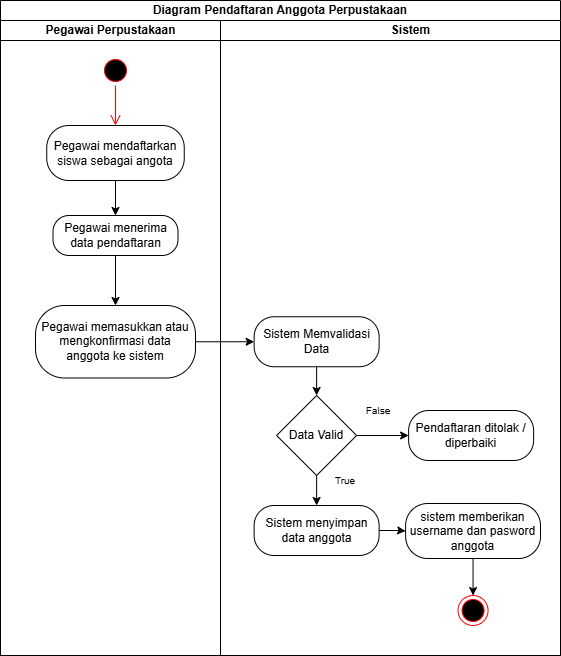

The diagram above was exported from draw.io. Its source (the exported page's mxGraphModel, read from the mxfile embedded in the PNG):
<mxGraphModel dx="1042" dy="626" grid="1" gridSize="10" guides="1" tooltips="1" connect="1" arrows="1" fold="1" page="1" pageScale="1" pageWidth="850" pageHeight="1100" math="0" shadow="0">
  <root>
    <mxCell id="0" />
    <mxCell id="1" parent="0" />
    <mxCell id="2Pn6YEmffEhsMuDD8SX6-1" parent="1" style="swimlane;html=1;childLayout=stackLayout;resizeParent=1;resizeParentMax=0;startSize=20;whiteSpace=wrap;movable=1;resizable=1;rotatable=1;deletable=1;editable=1;locked=0;connectable=1;" value="Diagram &lt;span data-start=&quot;1107&quot; data-end=&quot;1143&quot; style=&quot;&quot;&gt;Pendaftaran Anggota Perpustakaan&lt;/span&gt;" vertex="1">
      <mxGeometry height="655" width="560" x="180" y="85" as="geometry" />
    </mxCell>
    <mxCell id="2Pn6YEmffEhsMuDD8SX6-2" parent="2Pn6YEmffEhsMuDD8SX6-1" style="swimlane;html=1;startSize=20;" value="Pegawai Perpustakaan" vertex="1">
      <mxGeometry height="635" width="220" y="20" as="geometry" />
    </mxCell>
    <mxCell id="hAHFGfuRw9i-LLTK1t8Y-1" parent="2Pn6YEmffEhsMuDD8SX6-2" style="ellipse;html=1;shape=startState;fillColor=#000000;strokeColor=#ff0000;" value="" vertex="1">
      <mxGeometry height="30" width="30" x="100" y="35" as="geometry" />
    </mxCell>
    <mxCell id="hAHFGfuRw9i-LLTK1t8Y-2" edge="1" parent="2Pn6YEmffEhsMuDD8SX6-2" source="hAHFGfuRw9i-LLTK1t8Y-1" style="edgeStyle=orthogonalEdgeStyle;html=1;verticalAlign=bottom;endArrow=open;endSize=8;strokeColor=#ff0000;rounded=0;" value="">
      <mxGeometry relative="1" as="geometry">
        <mxPoint x="115" y="105" as="targetPoint" />
      </mxGeometry>
    </mxCell>
    <mxCell id="2Pn6YEmffEhsMuDD8SX6-4" parent="2Pn6YEmffEhsMuDD8SX6-2" style="rounded=1;whiteSpace=wrap;html=1;arcSize=40;" value="Pegawai mendaftarkan siswa sebagai angota" vertex="1">
      <mxGeometry height="55" width="137.5" x="46.25" y="105" as="geometry" />
    </mxCell>
    <mxCell id="IP9pZrtPL1BGdcaI1Nwk-1" parent="2Pn6YEmffEhsMuDD8SX6-2" style="rounded=1;whiteSpace=wrap;html=1;arcSize=40;" value="Pegawai menerima data pendaftaran" vertex="1">
      <mxGeometry height="40" width="125" x="52.5" y="195" as="geometry" />
    </mxCell>
    <mxCell id="IP9pZrtPL1BGdcaI1Nwk-2" edge="1" parent="2Pn6YEmffEhsMuDD8SX6-2" source="2Pn6YEmffEhsMuDD8SX6-4" style="endArrow=classic;html=1;rounded=0;exitX=0.5;exitY=1;exitDx=0;exitDy=0;entryX=0.5;entryY=0;entryDx=0;entryDy=0;" target="IP9pZrtPL1BGdcaI1Nwk-1" value="">
      <mxGeometry height="50" relative="1" width="50" as="geometry">
        <mxPoint x="190" y="145" as="sourcePoint" />
        <mxPoint x="240" y="95" as="targetPoint" />
      </mxGeometry>
    </mxCell>
    <mxCell id="KMoQVXOvKLZBDvRsmI_j-1" parent="2Pn6YEmffEhsMuDD8SX6-2" style="rounded=1;whiteSpace=wrap;html=1;arcSize=40;" value="Pegawai memasukkan atau mengkonfirmasi data anggota ke sistem" vertex="1">
      <mxGeometry height="72.5" width="160" x="35" y="285" as="geometry" />
    </mxCell>
    <mxCell id="KMoQVXOvKLZBDvRsmI_j-2" edge="1" parent="2Pn6YEmffEhsMuDD8SX6-2" source="IP9pZrtPL1BGdcaI1Nwk-1" style="endArrow=classic;html=1;rounded=0;exitX=0.5;exitY=1;exitDx=0;exitDy=0;entryX=0.5;entryY=0;entryDx=0;entryDy=0;" target="KMoQVXOvKLZBDvRsmI_j-1" value="">
      <mxGeometry height="50" relative="1" width="50" as="geometry">
        <mxPoint x="190" y="145" as="sourcePoint" />
        <mxPoint x="240" y="95" as="targetPoint" />
      </mxGeometry>
    </mxCell>
    <mxCell id="2Pn6YEmffEhsMuDD8SX6-17" parent="2Pn6YEmffEhsMuDD8SX6-1" style="swimlane;html=1;startSize=20;swimlaneLine=1;" value="&lt;blockquote style=&quot;margin: 0 0 0 40px; border: none; padding: 0px;&quot;&gt;Sistem&lt;/blockquote&gt;" vertex="1">
      <mxGeometry height="635" width="340" x="220" y="20" as="geometry">
        <mxRectangle height="910" width="40" x="220" y="20" as="alternateBounds" />
      </mxGeometry>
    </mxCell>
    <mxCell id="T9juHgiCvtVWKLWDl1Nk-1" edge="1" parent="2Pn6YEmffEhsMuDD8SX6-17" source="T9juHgiCvtVWKLWDl1Nk-2" style="edgeStyle=orthogonalEdgeStyle;rounded=0;orthogonalLoop=1;jettySize=auto;html=1;exitX=0.5;exitY=1;exitDx=0;exitDy=0;entryX=0.5;entryY=0;entryDx=0;entryDy=0;" target="T9juHgiCvtVWKLWDl1Nk-6">
      <mxGeometry relative="1" as="geometry" />
    </mxCell>
    <mxCell id="T9juHgiCvtVWKLWDl1Nk-2" parent="2Pn6YEmffEhsMuDD8SX6-17" style="rounded=1;whiteSpace=wrap;html=1;arcSize=40;" value="Sistem Memvalidasi Data" vertex="1">
      <mxGeometry height="50" width="125" x="33.61999999999999" y="296.25" as="geometry" />
    </mxCell>
    <mxCell id="T9juHgiCvtVWKLWDl1Nk-3" parent="2Pn6YEmffEhsMuDD8SX6-17" style="rounded=1;whiteSpace=wrap;html=1;arcSize=40;" value="Pendaftaran ditolak / diperbaiki" vertex="1">
      <mxGeometry height="50" width="125" x="188.12" y="390" as="geometry" />
    </mxCell>
    <mxCell id="T9juHgiCvtVWKLWDl1Nk-4" edge="1" parent="2Pn6YEmffEhsMuDD8SX6-17" source="T9juHgiCvtVWKLWDl1Nk-6" style="edgeStyle=orthogonalEdgeStyle;rounded=0;orthogonalLoop=1;jettySize=auto;html=1;exitX=1;exitY=0.5;exitDx=0;exitDy=0;entryX=0;entryY=0.5;entryDx=0;entryDy=0;" target="T9juHgiCvtVWKLWDl1Nk-3">
      <mxGeometry relative="1" as="geometry" />
    </mxCell>
    <mxCell id="T9juHgiCvtVWKLWDl1Nk-5" edge="1" parent="2Pn6YEmffEhsMuDD8SX6-17" source="T9juHgiCvtVWKLWDl1Nk-6" style="edgeStyle=orthogonalEdgeStyle;rounded=0;orthogonalLoop=1;jettySize=auto;html=1;exitX=0.5;exitY=1;exitDx=0;exitDy=0;entryX=0.5;entryY=0;entryDx=0;entryDy=0;" target="T9juHgiCvtVWKLWDl1Nk-9">
      <mxGeometry relative="1" as="geometry" />
    </mxCell>
    <mxCell id="T9juHgiCvtVWKLWDl1Nk-6" parent="2Pn6YEmffEhsMuDD8SX6-17" style="rhombus;whiteSpace=wrap;html=1;" value="Data Valid" vertex="1">
      <mxGeometry height="80" width="80" x="56.12" y="375" as="geometry" />
    </mxCell>
    <mxCell id="T9juHgiCvtVWKLWDl1Nk-7" parent="2Pn6YEmffEhsMuDD8SX6-17" style="text;html=1;whiteSpace=wrap;strokeColor=none;fillColor=none;align=center;verticalAlign=middle;rounded=0;" value="&lt;font style=&quot;font-size: 10px;&quot;&gt;False&lt;/font&gt;" vertex="1">
      <mxGeometry height="30" width="60" x="128.12" y="375" as="geometry" />
    </mxCell>
    <mxCell id="T9juHgiCvtVWKLWDl1Nk-8" edge="1" parent="2Pn6YEmffEhsMuDD8SX6-17" source="T9juHgiCvtVWKLWDl1Nk-9" style="edgeStyle=orthogonalEdgeStyle;rounded=0;orthogonalLoop=1;jettySize=auto;html=1;exitX=1;exitY=0.5;exitDx=0;exitDy=0;" target="T9juHgiCvtVWKLWDl1Nk-12">
      <mxGeometry relative="1" as="geometry" />
    </mxCell>
    <mxCell id="T9juHgiCvtVWKLWDl1Nk-9" parent="2Pn6YEmffEhsMuDD8SX6-17" style="rounded=1;whiteSpace=wrap;html=1;arcSize=40;" value="Sistem menyimpan data anggota" vertex="1">
      <mxGeometry height="50" width="125" x="33.62" y="485" as="geometry" />
    </mxCell>
    <mxCell id="T9juHgiCvtVWKLWDl1Nk-10" parent="2Pn6YEmffEhsMuDD8SX6-17" style="text;html=1;whiteSpace=wrap;strokeColor=none;fillColor=none;align=center;verticalAlign=middle;rounded=0;" value="&lt;span style=&quot;font-size: 10px;&quot;&gt;True&lt;/span&gt;" vertex="1">
      <mxGeometry height="30" width="60" x="94.86999999999999" y="445" as="geometry" />
    </mxCell>
    <mxCell id="T9juHgiCvtVWKLWDl1Nk-11" edge="1" parent="2Pn6YEmffEhsMuDD8SX6-17" source="T9juHgiCvtVWKLWDl1Nk-12" style="rounded=0;orthogonalLoop=1;jettySize=auto;html=1;exitX=0.5;exitY=1;exitDx=0;exitDy=0;entryX=0.5;entryY=0;entryDx=0;entryDy=0;" target="T9juHgiCvtVWKLWDl1Nk-13">
      <mxGeometry relative="1" as="geometry" />
    </mxCell>
    <mxCell id="T9juHgiCvtVWKLWDl1Nk-12" parent="2Pn6YEmffEhsMuDD8SX6-17" style="rounded=1;whiteSpace=wrap;html=1;arcSize=40;" value="sistem memberikan username dan pasword anggota" vertex="1">
      <mxGeometry height="55" width="134.88" x="185.12" y="483" as="geometry" />
    </mxCell>
    <mxCell id="T9juHgiCvtVWKLWDl1Nk-13" parent="2Pn6YEmffEhsMuDD8SX6-17" style="ellipse;html=1;shape=endState;fillColor=#000000;strokeColor=#ff0000;" value="" vertex="1">
      <mxGeometry height="30" width="30" x="237.56" y="575" as="geometry" />
    </mxCell>
    <mxCell id="T9juHgiCvtVWKLWDl1Nk-14" edge="1" parent="2Pn6YEmffEhsMuDD8SX6-1" source="KMoQVXOvKLZBDvRsmI_j-1" style="endArrow=classic;html=1;rounded=0;exitX=1;exitY=0.5;exitDx=0;exitDy=0;entryX=0;entryY=0.5;entryDx=0;entryDy=0;" target="T9juHgiCvtVWKLWDl1Nk-2" value="">
      <mxGeometry height="50" relative="1" width="50" as="geometry">
        <mxPoint x="190" y="365" as="sourcePoint" />
        <mxPoint x="240" y="315" as="targetPoint" />
      </mxGeometry>
    </mxCell>
  </root>
</mxGraphModel>